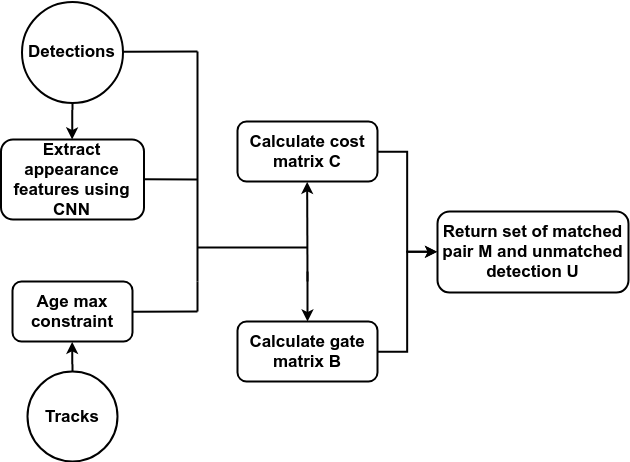

The diagram above was exported from draw.io. Its source (the exported page's mxGraphModel, read from the mxfile embedded in the PNG):
<mxGraphModel dx="1162" dy="608" grid="1" gridSize="9" guides="1" tooltips="1" connect="1" arrows="1" fold="1" page="1" pageScale="1" pageWidth="850" pageHeight="1100" math="0" shadow="0">
  <root>
    <mxCell id="O6hemexzgYZigbbNJUzH-0" />
    <mxCell id="O6hemexzgYZigbbNJUzH-1" parent="O6hemexzgYZigbbNJUzH-0" />
    <mxCell id="GajblUDbf_0NWemJJOMI-1" value="" style="edgeStyle=orthogonalEdgeStyle;rounded=0;orthogonalLoop=1;jettySize=auto;html=1;fontStyle=1;strokeWidth=2;fontSize=17;" parent="O6hemexzgYZigbbNJUzH-1" source="O6hemexzgYZigbbNJUzH-2" target="GajblUDbf_0NWemJJOMI-0" edge="1">
      <mxGeometry relative="1" as="geometry" />
    </mxCell>
    <mxCell id="O6hemexzgYZigbbNJUzH-2" value="Detections&lt;br style=&quot;font-size: 17px;&quot;&gt;" style="ellipse;whiteSpace=wrap;html=1;aspect=fixed;fontStyle=1;strokeWidth=2;fontSize=17;" parent="O6hemexzgYZigbbNJUzH-1" vertex="1">
      <mxGeometry x="104.5" y="60" width="101" height="101" as="geometry" />
    </mxCell>
    <mxCell id="O6hemexzgYZigbbNJUzH-24" style="edgeStyle=orthogonalEdgeStyle;rounded=0;orthogonalLoop=1;jettySize=auto;html=1;entryX=0.5;entryY=1;entryDx=0;entryDy=0;fontStyle=1;strokeWidth=2;fontSize=17;" parent="O6hemexzgYZigbbNJUzH-1" source="O6hemexzgYZigbbNJUzH-3" target="O6hemexzgYZigbbNJUzH-23" edge="1">
      <mxGeometry relative="1" as="geometry" />
    </mxCell>
    <mxCell id="O6hemexzgYZigbbNJUzH-3" value="Tracks&lt;br style=&quot;font-size: 17px;&quot;&gt;" style="ellipse;whiteSpace=wrap;html=1;aspect=fixed;fontStyle=1;strokeWidth=2;fontSize=17;" parent="O6hemexzgYZigbbNJUzH-1" vertex="1">
      <mxGeometry x="110" y="430" width="90" height="90" as="geometry" />
    </mxCell>
    <mxCell id="GajblUDbf_0NWemJJOMI-26" style="edgeStyle=orthogonalEdgeStyle;rounded=0;orthogonalLoop=1;jettySize=auto;html=1;entryX=0;entryY=0.5;entryDx=0;entryDy=0;fontStyle=1;strokeWidth=2;fontSize=17;" parent="O6hemexzgYZigbbNJUzH-1" source="O6hemexzgYZigbbNJUzH-6" target="O6hemexzgYZigbbNJUzH-26" edge="1">
      <mxGeometry relative="1" as="geometry" />
    </mxCell>
    <mxCell id="O6hemexzgYZigbbNJUzH-6" value="Calculate cost matrix C&lt;br style=&quot;font-size: 17px;&quot;&gt;" style="rounded=1;whiteSpace=wrap;html=1;fontStyle=1;strokeWidth=2;fontSize=17;" parent="O6hemexzgYZigbbNJUzH-1" vertex="1">
      <mxGeometry x="320" y="180" width="140" height="60" as="geometry" />
    </mxCell>
    <mxCell id="GajblUDbf_0NWemJJOMI-28" style="edgeStyle=orthogonalEdgeStyle;rounded=0;orthogonalLoop=1;jettySize=auto;html=1;entryX=0;entryY=0.5;entryDx=0;entryDy=0;fontStyle=1;strokeWidth=2;fontSize=17;" parent="O6hemexzgYZigbbNJUzH-1" source="O6hemexzgYZigbbNJUzH-7" target="O6hemexzgYZigbbNJUzH-26" edge="1">
      <mxGeometry relative="1" as="geometry" />
    </mxCell>
    <mxCell id="O6hemexzgYZigbbNJUzH-7" value="Calculate gate matrix B" style="rounded=1;whiteSpace=wrap;html=1;fontStyle=1;strokeWidth=2;fontSize=17;" parent="O6hemexzgYZigbbNJUzH-1" vertex="1">
      <mxGeometry x="320" y="380" width="140" height="60" as="geometry" />
    </mxCell>
    <mxCell id="O6hemexzgYZigbbNJUzH-23" value="Age max constraint" style="rounded=1;whiteSpace=wrap;html=1;fontStyle=1;strokeWidth=2;fontSize=17;" parent="O6hemexzgYZigbbNJUzH-1" vertex="1">
      <mxGeometry x="95" y="340" width="120" height="60" as="geometry" />
    </mxCell>
    <mxCell id="O6hemexzgYZigbbNJUzH-26" value="Return set of matched pair M and unmatched detection U&lt;br style=&quot;font-size: 17px;&quot;&gt;" style="rounded=1;whiteSpace=wrap;html=1;fontStyle=1;strokeWidth=2;fontSize=17;" parent="O6hemexzgYZigbbNJUzH-1" vertex="1">
      <mxGeometry x="520" y="270" width="191" height="81" as="geometry" />
    </mxCell>
    <mxCell id="GajblUDbf_0NWemJJOMI-0" value="Extract appearance features using CNN" style="rounded=1;whiteSpace=wrap;html=1;fontStyle=1;strokeWidth=2;fontSize=17;" parent="O6hemexzgYZigbbNJUzH-1" vertex="1">
      <mxGeometry x="83.5" y="198" width="143" height="80" as="geometry" />
    </mxCell>
    <mxCell id="GajblUDbf_0NWemJJOMI-17" value="" style="endArrow=none;html=1;exitX=1;exitY=0.5;exitDx=0;exitDy=0;fontStyle=1;strokeWidth=2;fontSize=17;" parent="O6hemexzgYZigbbNJUzH-1" source="O6hemexzgYZigbbNJUzH-2" edge="1">
      <mxGeometry width="50" height="50" relative="1" as="geometry">
        <mxPoint x="310" y="430" as="sourcePoint" />
        <mxPoint x="280" y="110" as="targetPoint" />
      </mxGeometry>
    </mxCell>
    <mxCell id="GajblUDbf_0NWemJJOMI-20" value="" style="endArrow=none;html=1;fontStyle=1;strokeWidth=2;fontSize=17;" parent="O6hemexzgYZigbbNJUzH-1" edge="1">
      <mxGeometry width="50" height="50" relative="1" as="geometry">
        <mxPoint x="280" y="340" as="sourcePoint" />
        <mxPoint x="280" y="110" as="targetPoint" />
      </mxGeometry>
    </mxCell>
    <mxCell id="GajblUDbf_0NWemJJOMI-21" value="" style="endArrow=none;html=1;exitX=1;exitY=0.5;exitDx=0;exitDy=0;fontStyle=1;strokeWidth=2;fontSize=17;" parent="O6hemexzgYZigbbNJUzH-1" source="GajblUDbf_0NWemJJOMI-0" edge="1">
      <mxGeometry width="50" height="50" relative="1" as="geometry">
        <mxPoint x="219.66666666666674" y="105.33333333333337" as="sourcePoint" />
        <mxPoint x="280" y="238" as="targetPoint" />
      </mxGeometry>
    </mxCell>
    <mxCell id="GajblUDbf_0NWemJJOMI-23" value="" style="endArrow=none;html=1;fontStyle=1;strokeWidth=2;fontSize=17;" parent="O6hemexzgYZigbbNJUzH-1" edge="1">
      <mxGeometry width="50" height="50" relative="1" as="geometry">
        <mxPoint x="390" y="306" as="sourcePoint" />
        <mxPoint x="280" y="306" as="targetPoint" />
      </mxGeometry>
    </mxCell>
    <mxCell id="GajblUDbf_0NWemJJOMI-12" value="" style="endArrow=none;html=1;exitX=1;exitY=0.5;exitDx=0;exitDy=0;fontStyle=1;strokeWidth=2;fontSize=17;" parent="O6hemexzgYZigbbNJUzH-1" source="O6hemexzgYZigbbNJUzH-23" edge="1">
      <mxGeometry width="50" height="50" relative="1" as="geometry">
        <mxPoint x="230" y="520" as="sourcePoint" />
        <mxPoint x="280" y="370" as="targetPoint" />
      </mxGeometry>
    </mxCell>
    <mxCell id="GajblUDbf_0NWemJJOMI-14" value="" style="endArrow=none;html=1;fontStyle=1;strokeWidth=2;fontSize=17;" parent="O6hemexzgYZigbbNJUzH-1" edge="1">
      <mxGeometry width="50" height="50" relative="1" as="geometry">
        <mxPoint x="280" y="340" as="sourcePoint" />
        <mxPoint x="280" y="370" as="targetPoint" />
      </mxGeometry>
    </mxCell>
    <mxCell id="GajblUDbf_0NWemJJOMI-24" value="" style="endArrow=classic;html=1;entryX=0.5;entryY=1;entryDx=0;entryDy=0;fontStyle=1;strokeWidth=2;fontSize=17;" parent="O6hemexzgYZigbbNJUzH-1" target="O6hemexzgYZigbbNJUzH-6" edge="1">
      <mxGeometry width="50" height="50" relative="1" as="geometry">
        <mxPoint x="390" y="340" as="sourcePoint" />
        <mxPoint x="150" y="710" as="targetPoint" />
      </mxGeometry>
    </mxCell>
    <mxCell id="GajblUDbf_0NWemJJOMI-25" value="" style="endArrow=classic;html=1;fontStyle=1;strokeWidth=2;fontSize=17;" parent="O6hemexzgYZigbbNJUzH-1" target="O6hemexzgYZigbbNJUzH-7" edge="1">
      <mxGeometry width="50" height="50" relative="1" as="geometry">
        <mxPoint x="390" y="330" as="sourcePoint" />
        <mxPoint x="500" y="260" as="targetPoint" />
      </mxGeometry>
    </mxCell>
  </root>
</mxGraphModel>